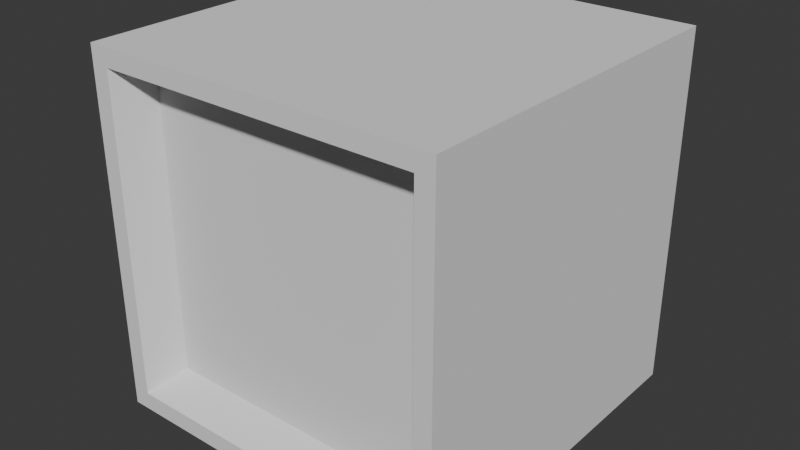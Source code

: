 # Source: enemy_lines.blend  (saved by Blender 4.1.24; exported with 4.5.12 LTS)
import bpy
from mathutils import Matrix  # noqa: F401  (used for matrix-valued properties, if any)

bpy.ops.wm.read_factory_settings(use_empty=True)
scene = bpy.context.scene
scene.name = 'Scene'

# ---- world
world_world = bpy.data.worlds.new('World'); scene.world = world_world
world_world.use_nodes = True; world_world.node_tree.nodes.clear()
_N = world_world.node_tree.nodes; _L = world_world.node_tree.links
n0 = _N.new('ShaderNodeOutputWorld'); n0.name = 'World Output'; n0.location = (300, 300)
n1 = _N.new('ShaderNodeBackground'); n1.name = 'Background'; n1.location = (10, 300)
n1.inputs[0].default_value = (0.05088, 0.05088, 0.05088, 1.0)
_L.new(n1.outputs[0], n0.inputs[0])
n0.is_active_output = True
world_world.color = (0.05088, 0.05088, 0.05088)
world_world.use_sun_shadow = False
world_world.sun_shadow_jitter_overblur = 0.0

# ---- meshes
me_cube_001 = bpy.data.meshes.new('Cube.001')
me_cube_001.from_pydata([(0.2, -0.1, -0.25), (0.25, -0.125, 0.25), (0.2, 0.1, -0.25), (0.25, 0.125, 0.25), (0.25, -0.125, -0.75), (0.25, -0.125, -1.25), (0.25, 0.125, -1.25), (0.25, 0.125, -0.75), (0.0, 0.125, 0.25), (0.0, -0.125, 0.25), (0.0, 0.125, -0.75), (0.125, -0.125, -1.25), (0.0, 0.1, -0.25), (0.0, -0.1, -0.25), (0.0, -0.125, -0.75), (0.125, 0.125, -1.25), (0.25, 0.125, -0.5), (0.25, -0.125, -0.5), (0.0, -0.125, -0.5), (0.0, 0.125, -0.5), (0.25, 0.125, -0.225), (0.25, -0.125, -0.225), (0.0, -0.125, -0.225), (0.0, 0.125, -0.225), (0.25, 0.125, -0.275), (0.25, -0.125, -0.275), (0.0, -0.125, -0.275), (0.0, 0.125, -0.275), (0.625, 0.125, -0.4), (0.625, 0.125, -0.625), (0.625, -0.125, -0.4), (0.625, -0.125, -0.625)], [], [(23, 8, 3, 20), (20, 3, 1, 21), (27, 12, 2, 24), (24, 2, 0, 25), (15, 10, 7, 6), (6, 7, 4, 5), (15, 6, 5, 11), (5, 4, 14, 11), (1, 3, 8, 9), (25, 0, 13, 26), (21, 1, 9, 22), (4, 17, 18, 14), (7, 16, 17, 4), (10, 19, 16, 7), (11, 14, 10, 15), (0, 21, 22, 13), (2, 20, 21, 0), (12, 23, 20, 2), (17, 25, 26, 18), (16, 24, 28, 29), (19, 27, 24, 16), (29, 28, 30, 31), (24, 25, 30, 28), (17, 16, 29, 31), (25, 17, 31, 30)])
_uv = me_cube_001.uv_layers.new(name='UVMap')
_uv.uv.foreach_set('vector', [0.375, 0.375, 0.625, 0.375, 0.625, 0.5, 0.375, 0.5, 0.375, 0.5, 0.625, 0.5, 0.625, 0.75, 0.375, 0.75, 0.625, 0.375, 0.625, 0.375, 0.625, 0.5, 0.625, 0.5, 0.625, 0.5, 0.625, 0.5, 0.625, 0.75, 0.625, 0.75, 0.375, 0.375, 0.625, 0.375, 0.625, 0.5, 0.375, 0.5, 0.375, 0.5, 0.625, 0.5, 0.625, 0.75, 0.375, 0.75, 0.25, 0.5, 0.375, 0.5, 0.375, 0.75, 0.25, 0.75, 0.375, 0.75, 0.625, 0.75, 0.625, 0.875, 0.375, 0.875, 0.0, 0.0, 0.0, 0.0, 0.0, 0.0, 0.0, 0.0, 0.625, 0.75, 0.625, 0.75, 0.625, 0.875, 0.625, 0.875, 0.375, 0.75, 0.625, 0.75, 0.625, 0.875, 0.375, 0.875, 0.375, 0.75, 0.5, 0.75, 0.5, 0.875, 0.375, 0.875, 0.375, 0.5, 0.5, 0.5, 0.5, 0.75, 0.375, 0.75, 0.375, 0.375, 0.5, 0.375, 0.5, 0.5, 0.375, 0.5, 0.0, 0.0, 0.0, 0.0, 0.0, 0.0, 0.0, 0.0, 0.375, 0.75, 0.375, 0.75, 0.375, 0.875, 0.375, 0.875, 0.375, 0.5, 0.375, 0.5, 0.375, 0.75, 0.375, 0.75, 0.375, 0.375, 0.375, 0.375, 0.375, 0.5, 0.375, 0.5, 0.5, 0.75, 0.625, 0.75, 0.625, 0.875, 0.5, 0.875, 0.5, 0.5, 0.625, 0.5, 0.625, 0.5, 0.5, 0.5, 0.5, 0.375, 0.625, 0.375, 0.625, 0.5, 0.5, 0.5, 0.5, 0.5, 0.625, 0.5, 0.625, 0.75, 0.5, 0.75, 0.625, 0.5, 0.625, 0.75, 0.625, 0.75, 0.625, 0.5, 0.5, 0.75, 0.5, 0.5, 0.5, 0.5, 0.5, 0.75, 0.625, 0.75, 0.5, 0.75, 0.5, 0.75, 0.625, 0.75])
me_cube_001.update()
me_cube_002 = bpy.data.meshes.new('Cube.002')
me_cube_002.from_pydata([(-1.25, -1.25, 0.0), (-1.25, -1.25, 2.5), (-1.25, 1.25, 0.0), (-1.25, 1.25, 2.5), (1.25, -1.25, 0.0), (1.25, -1.25, 2.5), (1.25, 1.25, 0.0), (1.25, 1.25, 2.5), (-1.001, -1.0, 2.251), (-1.001, -1.0, 0.2487), (1.125, -1.25, 2.375), (1.125, -1.25, 0.125), (-1.125, -1.25, 0.125), (-1.125, -1.25, 2.375), (1.001, -1.0, 0.2487), (1.001, -1.0, 2.251)], [], [(0, 1, 3, 2), (2, 3, 7, 6), (6, 7, 5, 4), (5, 1, 13, 10), (2, 6, 4, 0), (7, 3, 1, 5), (12, 11, 14, 9), (4, 5, 10, 11), (1, 0, 12, 13), (0, 4, 11, 12), (11, 10, 15, 14), (10, 13, 8, 15), (13, 12, 9, 8), (14, 15, 8, 9)])
_uv = me_cube_002.uv_layers.new(name='UVMap')
_uv.uv.foreach_set('vector', [0.375, 0.0, 0.625, 0.0, 0.625, 0.25, 0.375, 0.25, 0.375, 0.25, 0.625, 0.25, 0.625, 0.5, 0.375, 0.5, 0.375, 0.5, 0.625, 0.5, 0.625, 0.75, 0.375, 0.75, 0.625, 0.75, 0.875, 0.75, 0.875, 0.75, 0.625, 0.75, 0.125, 0.5, 0.375, 0.5, 0.375, 0.75, 0.125, 0.75, 0.625, 0.5, 0.875, 0.5, 0.875, 0.75, 0.625, 0.75, 0.125, 0.75, 0.375, 0.75, 0.375, 0.75, 0.125, 0.75, 0.375, 0.75, 0.625, 0.75, 0.625, 0.75, 0.375, 0.75, 0.625, 0.0, 0.375, 0.0, 0.375, 0.0, 0.625, 0.0, 0.125, 0.75, 0.375, 0.75, 0.375, 0.75, 0.125, 0.75, 0.375, 0.75, 0.625, 0.75, 0.625, 0.75, 0.375, 0.75, 0.625, 0.75, 0.875, 0.75, 0.875, 0.75, 0.625, 0.75, 0.625, 0.0, 0.375, 0.0, 0.375, 0.0, 0.625, 0.0, 0.375, 0.75, 0.625, 0.75, 0.625, 1.0, 0.375, 1.0])
me_cube_002.update()

# ---- objects
ob_zmb_col = bpy.data.objects.new('zmb.col', me_cube_001)
ob_cube_col = bpy.data.objects.new('cube.col', me_cube_002)

# ---- transforms, parenting, visibility, modifiers, constraints
ob_zmb_col.location = (0.0, 0.0, 1.25)
_m = ob_zmb_col.modifiers.new('Mirror', 'MIRROR')
ob_cube_col.location = (0.0, 0.0, 0.0)

# ---- collection membership
scene.collection.objects.link(ob_zmb_col)
scene.collection.objects.link(ob_cube_col)

# ---- scene / render settings (as saved in the file)
scene.frame_start = 1; scene.frame_end = 250; scene.frame_set(1)
scene.render.engine = 'BLENDER_EEVEE_NEXT'
scene.cycles.sampling_pattern = 'TABULATED_SOBOL'
scene.eevee.ray_tracing_options.trace_max_roughness = 0.0
bpy.context.view_layer.update()

# ---- added for rendering (the .blend has no active camera and no usable light): camera, sun
cam_auto = bpy.data.cameras.new('AutoCamera')
cam_auto.lens = 50.0
cam_auto.sensor_width = 36.0
cam_auto.clip_end = 1000.0
ob_auto_camera = bpy.data.objects.new('AutoCamera', cam_auto)
scene.collection.objects.link(ob_auto_camera)
ob_auto_camera.location = (4.00634, -4.80761, 4.45507)
ob_auto_camera.rotation_euler = (1.09748, -7.21219e-08, 0.694738)
scene.camera = ob_auto_camera
light_auto_sun = bpy.data.lights.new('AutoSun', 'SUN')
light_auto_sun.energy = 3.0
light_auto_sun.angle = 0.0523599
ob_auto_sun = bpy.data.objects.new('AutoSun', light_auto_sun)
scene.collection.objects.link(ob_auto_sun)
ob_auto_sun.rotation_euler = (0.872665, 0.174533, 0.523599)
bpy.context.view_layer.update()
